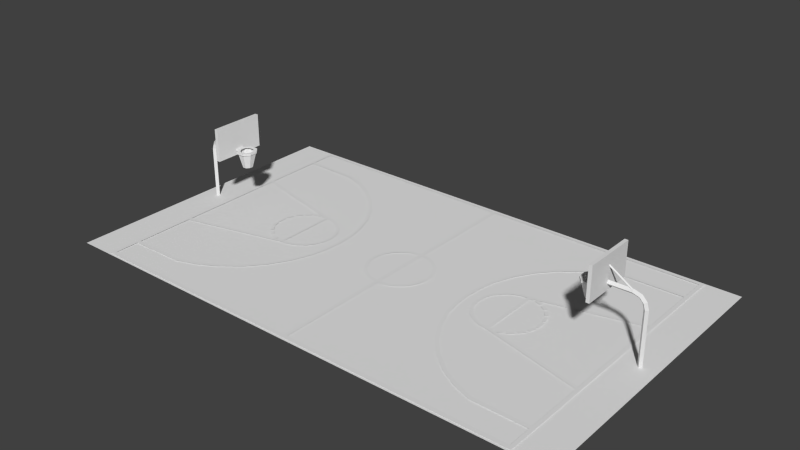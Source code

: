 # Source: BasketballCourt.blend  (saved by Blender 2.71.0; exported with 4.5.12 LTS)
import bpy
from mathutils import Matrix  # noqa: F401  (used for matrix-valued properties, if any)

bpy.ops.wm.read_factory_settings(use_empty=True)
scene = bpy.context.scene
scene.name = 'Scene'

# ---- collections
col_collection_1 = bpy.data.collections.new('Collection 1'); scene.collection.children.link(col_collection_1)

# ---- materials (node trees are filled in below, after node groups)
mat_concrete = bpy.data.materials.new('Concrete')
mat_concrete.alpha_threshold = 0.0
mat_concrete.use_transparent_shadow = False
mat_concrete.roughness = 0.5
mat_concrete.line_color = (0.0, 0.0, 0.0, 1.0)
mat_courtlines = bpy.data.materials.new('CourtLines')
mat_courtlines.alpha_threshold = 0.0
mat_courtlines.use_transparent_shadow = False
mat_courtlines.diffuse_color = (0.7843, 0.7843, 0.7843, 1.0)
mat_courtlines.roughness = 0.5
mat_courtlines.line_color = (0.0, 0.0, 0.0, 1.0)
mat_hoopgreen = bpy.data.materials.new('HoopGreen')
mat_hoopgreen.alpha_threshold = 0.0
mat_hoopgreen.use_transparent_shadow = False
mat_hoopgreen.diffuse_color = (0.7843, 0.7843, 0.7843, 1.0)
mat_hoopgreen.roughness = 0.5
mat_hoopgreen.line_color = (0.0, 0.0, 0.0, 1.0)
mat_hoopmesh = bpy.data.materials.new('HoopMesh')
mat_hoopmesh.alpha_threshold = 0.0
mat_hoopmesh.use_transparent_shadow = False
mat_hoopmesh.diffuse_color = (0.7843, 0.7843, 0.7843, 1.0)
mat_hoopmesh.roughness = 0.5
mat_hoopmesh.line_color = (0.0, 0.0, 0.0, 1.0)

# ---- material node trees

# ---- world
world_world = bpy.data.worlds.new('World'); scene.world = world_world
world_world.color = (0.05088, 0.05088, 0.05088)
world_world.use_sun_shadow = False
world_world.sun_shadow_jitter_overblur = 0.0
world_world.cycles.sampling_method = 'MANUAL'
world_world.cycles.sample_map_resolution = 256

# ---- meshes
me_plane = bpy.data.meshes.new('Plane')
me_plane.from_pydata([(-6.0, -3.5, 0.0), (6.0, -3.5, 0.0), (-6.0, 3.5, 0.0), (6.0, 3.5, 0.0)], [], [(0, 1, 3, 2)])
_uv = me_plane.uv_layers.new(name='UVMap')
_uv.uv.foreach_set('vector', [-4.863, -2.628, 11.86, -2.628, 11.86, 7.128, -4.863, 7.128])
me_plane.materials.append(mat_concrete)
me_plane.use_remesh_preserve_volume = False
me_plane.use_remesh_preserve_attributes = False
me_plane.use_mirror_vertex_groups = False
me_plane.update()
me_polygon1 = bpy.data.meshes.new('polygon1')
me_polygon1.from_pydata([(-2.594, 0.0, -1.375), (-1.957, 0.0, -1.411), (-1.958, 0.0, -1.364), (-1.733, 0.0, -1.333), (-1.753, 0.0, -1.29), (-1.522, 0.0, -1.216), (-1.543, 0.0, -1.178), (-1.299, 0.0, -1.039), (-1.326, 0.0, -1.006), (-1.131, 0.0, -0.8433), (-1.165, 0.0, -0.8203), (-1.002, 0.0, -0.6292), (-1.039, 0.0, -0.6121), (-0.9116, 0.0, -0.3862), (-0.9502, 0.0, -0.3779), (-0.8738, 0.0, -0.197), (-0.9143, 0.0, -0.1926), (-0.8601, 0.0, 0.0), (-0.9031, 0.0, 0.0), (-0.8738, 0.0, 0.197), (-0.9143, 0.0, 0.1926), (-0.9116, 0.0, 0.3862), (-0.9502, 0.0, 0.3779), (-1.002, 0.0, 0.6292), (-1.039, 0.0, 0.6121), (-1.131, 0.0, 0.8433), (-1.165, 0.0, 0.8203), (-1.299, 0.0, 1.039), (-1.326, 0.0, 1.006), (-1.522, 0.0, 1.216), (-1.543, 0.0, 1.178), (-1.733, 0.0, 1.333), (-1.753, 0.0, 1.29), (-1.957, 0.0, 1.411), (-1.958, 0.0, 1.364), (-2.594, 0.0, 1.375), (-2.64, 0.0, 1.422), (2.594, 0.0, -1.375), (1.958, 0.0, -1.364), (1.957, 0.0, -1.411), (1.753, 0.0, -1.29), (1.733, 0.0, -1.333), (1.543, 0.0, -1.178), (1.522, 0.0, -1.216), (1.326, 0.0, -1.006), (1.299, 0.0, -1.039), (1.165, 0.0, -0.8203), (1.131, 0.0, -0.8433), (1.039, 0.0, -0.6121), (1.002, 0.0, -0.6292), (0.9502, 0.0, -0.3779), (0.9116, 0.0, -0.3862), (0.9143, 0.0, -0.1926), (0.8738, 0.0, -0.197), (0.9031, 0.0, 0.0), (0.8601, 0.0, 0.0), (0.9143, 0.0, 0.1926), (0.8738, 0.0, 0.197), (0.9502, 0.0, 0.3779), (0.9116, 0.0, 0.3862), (1.039, 0.0, 0.6121), (1.002, 0.0, 0.6292), (1.165, 0.0, 0.8203), (1.131, 0.0, 0.8433), (1.326, 0.0, 1.006), (1.299, 0.0, 1.039), (1.543, 0.0, 1.178), (1.522, 0.0, 1.216), (1.753, 0.0, 1.29), (1.733, 0.0, 1.333), (1.958, 0.0, 1.364), (1.957, 0.0, 1.411), (1.456, 0.0, -0.3428), (1.378, 0.0, -0.3872), (1.307, 0.0, -0.3376), (1.302, 0.0, -0.3757), (1.218, 0.0, -0.3003), (1.205, 0.0, -0.3359), (1.143, 0.0, -0.2368), (1.113, 0.0, -0.2671), (1.09, 0.0, -0.1704), (1.056, 0.0, -0.1855), (1.055, 0.0, -0.08618), (1.018, 0.0, -0.09375), (1.047, 0.0, 0.0), (1.007, 0.0, 0.0), (1.055, 0.0, 0.08618), (1.018, 0.0, 0.09375), (1.09, 0.0, 0.1704), (1.056, 0.0, 0.1855), (1.143, 0.0, 0.2368), (1.113, 0.0, 0.2671), (1.218, 0.0, 0.3003), (1.205, 0.0, 0.3359), (1.307, 0.0, 0.3376), (1.302, 0.0, 0.3757), (1.378, 0.0, 0.3872), (1.456, 0.0, 0.3428), (-1.456, 0.0, 0.3428), (-1.378, 0.0, 0.3872), (-1.307, 0.0, 0.3376), (-1.302, 0.0, 0.3757), (-1.218, 0.0, 0.3003), (-1.205, 0.0, 0.3359), (-1.143, 0.0, 0.2368), (-1.113, 0.0, 0.2671), (-1.09, 0.0, 0.1704), (-1.056, 0.0, 0.1855), (-1.055, 0.0, 0.08618), (-1.018, 0.0, 0.09375), (-1.047, 0.0, 0.0), (-1.007, 0.0, 0.0), (-1.055, 0.0, -0.08618), (-1.018, 0.0, -0.09375), (-1.09, 0.0, -0.1704), (-1.056, 0.0, -0.1855), (-1.143, 0.0, -0.2368), (-1.113, 0.0, -0.2671), (-1.218, 0.0, -0.3003), (-1.205, 0.0, -0.3359), (-1.307, 0.0, -0.3376), (-1.302, 0.0, -0.3757), (-1.381, 0.0, -0.3447), (-1.378, 0.0, -0.3872), (-0.02271, 0.0, 0.3438), (-0.1311, 0.0, 0.3665), (-0.1177, 0.0, 0.3289), (-0.2224, 0.0, 0.3142), (-0.1982, 0.0, 0.283), (-0.2957, 0.0, 0.2522), (-0.2681, 0.0, 0.2217), (-0.3516, 0.0, 0.1592), (-0.3159, 0.0, 0.1399), (-0.3782, 0.0, 0.07471), (-0.3413, 0.0, 0.06909), (-0.3853, 0.0, 0.0), (-0.3464, 0.0, 0.0), (-0.3782, 0.0, -0.07471), (-0.3413, 0.0, -0.06909), (-0.3516, 0.0, -0.1592), (-0.3159, 0.0, -0.1399), (-0.2957, 0.0, -0.2522), (-0.2681, 0.0, -0.2217), (-0.2224, 0.0, -0.3142), (-0.1982, 0.0, -0.283), (-0.1311, 0.0, -0.3665), (-0.1177, 0.0, -0.3289), (-0.02271, 0.0, -0.3845), (0.1311, 0.0, -0.3665), (0.1177, 0.0, -0.3289), (0.2224, 0.0, -0.3142), (0.1982, 0.0, -0.283), (0.2957, 0.0, -0.2522), (0.2681, 0.0, -0.2217), (0.3516, 0.0, -0.1592), (0.3159, 0.0, -0.1399), (0.3782, 0.0, -0.07471), (0.3413, 0.0, -0.06909), (0.3853, 0.0, 0.0), (0.3464, 0.0, 0.0), (0.3782, 0.0, 0.07471), (0.3413, 0.0, 0.06909), (0.3516, 0.0, 0.1592), (0.3159, 0.0, 0.1399), (0.2957, 0.0, 0.2522), (0.2681, 0.0, 0.2217), (0.2224, 0.0, 0.3142), (0.1982, 0.0, 0.283), (0.1311, 0.0, 0.3665), (0.1177, 0.0, 0.3289), (0.02271, 0.0, 0.3845), (0.02271, 0.0, 0.3438), (2.594, 0.0, -1.703), (2.64, 0.0, -1.422), (2.594, 0.0, -1.422), (2.64, 0.0, -1.375), (2.64, 0.0, -0.6863), (2.64, 0.0, -0.6411), (2.64, 0.0, 0.0), (2.594, 0.0, 0.0), (2.64, 0.0, 0.6411), (2.594, 0.0, 0.6411), (2.64, 0.0, 0.6863), (2.594, 0.0, 0.6863), (2.64, 0.0, 1.375), (2.594, 0.0, 1.375), (2.64, 0.0, 1.422), (2.594, 0.0, 1.422), (-0.02271, 0.0, -1.703), (0.0, 0.0, -0.3438), (-0.02271, 0.0, -0.3438), (0.0, 0.0, 0.0), (-0.02271, 0.0, 0.0), (-0.02271, 0.0, 0.3845), (0.0, 0.0, 1.703), (0.02271, 0.0, -1.703), (0.02271, 0.0, -0.3845), (0.0, 0.0, -0.3845), (0.02271, 0.0, -0.3438), (0.02271, 0.0, 0.0), (0.0, 0.0, 0.3438), (0.0, 0.0, 0.3845), (0.02271, 0.0, 1.703), (-2.594, 0.0, 1.75), (-0.02271, 0.0, 1.703), (-0.02271, 0.0, 1.75), (0.0, 0.0, 1.75), (0.02271, 0.0, 1.75), (2.594, 0.0, 1.703), (2.594, 0.0, 1.75), (2.64, 0.0, 1.703), (2.64, 0.0, 1.75), (-0.02271, 0.0, -1.75), (0.0, 0.0, -1.75), (0.0, 0.0, -1.703), (0.02271, 0.0, -1.75), (2.594, 0.0, -1.75), (2.64, 0.0, -1.75), (2.64, 0.0, -1.703), (-2.594, 0.0, -0.6863), (-2.64, 0.0, -1.375), (-2.64, 0.0, -1.422), (-2.594, 0.0, -1.422), (-2.64, 0.0, -1.703), (-2.594, 0.0, -1.703), (-2.64, 0.0, -1.75), (-2.594, 0.0, -1.75), (-2.594, 0.0, 0.0), (-2.64, 0.0, 0.0), (-2.64, 0.0, 0.6411), (-2.594, 0.0, 0.6863), (-2.64, 0.0, 0.6863), (-2.64, 0.0, 1.375), (-1.42, 0.0, -0.3447), (-1.381, 0.0, 0.0), (-1.42, 0.0, 0.0), (-1.381, 0.0, 0.3447), (-1.42, 0.0, 0.3447), (-1.519, 0.0, -0.3745), (-2.594, 0.0, -0.6411), (-2.64, 0.0, -0.6411), (-2.64, 0.0, -0.6863), (-1.487, 0.0, -0.3674), (-1.419, 0.0, -0.3926), (-1.459, 0.0, -0.364), (-1.456, 0.0, -0.3428), (-1.75, 0.0, -0.05347), (-1.786, 0.0, -0.05347), (-1.75, 0.0, 0.0), (-1.786, 0.0, 0.0), (-1.75, 0.0, 0.05347), (-1.786, 0.0, 0.05347), (-2.594, 0.0, 0.6411), (-1.419, 0.0, 0.3926), (-1.459, 0.0, 0.364), (1.786, 0.0, -0.05347), (1.75, 0.0, -0.05347), (1.786, 0.0, 0.0), (1.75, 0.0, 0.0), (1.786, 0.0, 0.05347), (1.75, 0.0, 0.05347), (-2.594, 0.0, 1.422), (-2.594, 0.0, 1.703), (-2.64, 0.0, 1.703), (-2.64, 0.0, 1.75), (2.594, 0.0, -0.6411), (2.594, 0.0, -0.6863), (1.419, 0.0, -0.3926), (1.459, 0.0, -0.364), (1.42, 0.0, -0.3447), (1.381, 0.0, -0.3447), (1.42, 0.0, 0.0), (1.381, 0.0, 0.0), (1.42, 0.0, 0.3447), (1.381, 0.0, 0.3447), (1.419, 0.0, 0.3926), (1.519, 0.0, 0.3745), (1.459, 0.0, 0.364), (-1.519, 0.0, 0.3745), (-1.487, 0.0, 0.3674), (-1.572, 0.0, 0.3523), (-1.482, 0.0, 0.3411), (-1.559, 0.0, 0.311), (-1.482, 0.0, -0.3411), (-1.559, 0.0, -0.311), (-1.572, 0.0, -0.3523), (1.559, 0.0, -0.311), (1.482, 0.0, -0.3411), (1.482, 0.0, 0.3411), (1.559, 0.0, 0.311), (1.572, 0.0, 0.3523), (-1.779, 0.0, 0.08105), (-1.757, 0.0, 0.1599), (-1.722, 0.0, 0.1487), (-1.742, 0.0, 0.07349), (-1.665, 0.0, -0.2847), (-1.64, 0.0, -0.2534), (-1.58, 0.0, -0.3005), (-1.601, 0.0, -0.3345), (-1.74, 0.0, -0.1951), (-1.709, 0.0, -0.1692), (-1.66, 0.0, -0.2332), (-1.691, 0.0, -0.2595), (-1.779, 0.0, -0.08105), (-1.742, 0.0, -0.07349), (-1.722, 0.0, -0.1487), (-1.757, 0.0, -0.1599), (-1.665, 0.0, 0.2847), (-1.601, 0.0, 0.3345), (-1.58, 0.0, 0.3005), (-1.64, 0.0, 0.2534), (-1.74, 0.0, 0.1951), (-1.691, 0.0, 0.2595), (-1.66, 0.0, 0.2332), (-1.709, 0.0, 0.1692), (1.665, 0.0, -0.2847), (1.601, 0.0, -0.3345), (1.58, 0.0, -0.3005), (1.64, 0.0, -0.2534), (1.74, 0.0, -0.1951), (1.691, 0.0, -0.2595), (1.66, 0.0, -0.2332), (1.709, 0.0, -0.1692), (1.665, 0.0, 0.2847), (1.64, 0.0, 0.2534), (1.58, 0.0, 0.3005), (1.601, 0.0, 0.3345), (1.74, 0.0, 0.1951), (1.709, 0.0, 0.1692), (1.66, 0.0, 0.2332), (1.691, 0.0, 0.2595), (1.779, 0.0, 0.08105), (1.742, 0.0, 0.07349), (1.722, 0.0, 0.1487), (1.757, 0.0, 0.1599), (1.779, 0.0, -0.08105), (1.757, 0.0, -0.1599), (1.722, 0.0, -0.1487), (1.742, 0.0, -0.07349), (1.519, 0.0, -0.3745), (1.487, 0.0, -0.3674), (1.572, 0.0, -0.3523), (1.487, 0.0, 0.3674)], [], [(146, 190, 147, 145), (61, 63, 62, 60), (236, 99, 101, 100), (24, 26, 25, 23), (153, 155, 154, 152), (197, 189, 198, 196), (59, 61, 60, 58), (16, 18, 17, 15), (57, 59, 58, 56), (49, 51, 50, 48), (53, 55, 54, 52), (8, 10, 9, 7), (151, 153, 152, 150), (134, 136, 135, 133), (136, 138, 137, 135), (185, 187, 186, 184), (222, 0, 2, 1), (10, 12, 11, 9), (12, 14, 13, 11), (111, 113, 112, 110), (4, 6, 5, 3), (18, 20, 19, 17), (157, 159, 158, 156), (159, 161, 160, 158), (51, 53, 52, 50), (249, 251, 250, 248), (109, 111, 110, 108), (258, 260, 259, 257), (270, 272, 271, 269), (2, 4, 3, 1), (43, 45, 44, 42), (22, 24, 23, 21), (6, 8, 7, 5), (47, 49, 48, 46), (128, 130, 129, 127), (132, 134, 133, 131), (174, 37, 175, 173), (333, 334, 331, 332), (41, 43, 42, 40), (39, 41, 40, 38), (32, 34, 33, 31), (63, 65, 64, 62), (35, 232, 36, 261), (219, 0, 220, 241), (313, 314, 311, 312), (209, 211, 210, 208), (101, 103, 102, 100), (317, 318, 315, 316), (340, 287, 341, 339), (165, 167, 166, 164), (142, 144, 143, 141), (218, 172, 174, 173), (45, 47, 46, 44), (337, 338, 335, 336), (67, 69, 68, 66), (85, 87, 86, 84), (181, 183, 182, 180), (270, 73, 75, 74), (329, 330, 327, 328), (119, 121, 120, 118), (117, 119, 118, 116), (115, 117, 116, 114), (256, 258, 257, 255), (167, 169, 168, 166), (169, 171, 170, 168), (219, 241, 240, 239), (321, 322, 319, 320), (301, 302, 299, 300), (272, 274, 273, 271), (309, 310, 307, 308), (26, 28, 27, 25), (281, 282, 280, 279), (103, 105, 104, 102), (105, 107, 106, 104), (122, 233, 235, 234), (235, 237, 236, 234), (214, 195, 215, 213), (183, 185, 184, 182), (87, 89, 88, 86), (81, 83, 82, 80), (130, 132, 131, 129), (14, 16, 15, 13), (179, 181, 180, 178), (30, 32, 31, 29), (201, 194, 202, 170), (79, 81, 80, 78), (77, 79, 78, 76), (83, 85, 84, 82), (193, 204, 194, 201), (75, 77, 76, 74), (28, 30, 29, 27), (93, 95, 94, 92), (121, 123, 122, 120), (202, 207, 209, 208), (325, 326, 323, 324), (193, 124, 126, 125), (242, 244, 243), (262, 203, 205, 204), (163, 165, 164, 162), (305, 306, 303, 304), (138, 140, 139, 137), (140, 142, 141, 139), (247, 249, 248, 246), (275, 276, 277), (278, 279, 280), (252, 229, 231, 230), (89, 91, 90, 88), (65, 67, 66, 64), (222, 224, 223, 221), (224, 226, 225, 223), (113, 115, 114, 112), (155, 157, 156, 154), (161, 163, 162, 160), (107, 109, 108, 106), (55, 57, 56, 54), (20, 22, 21, 19), (297, 298, 295, 296), (69, 71, 70, 68), (91, 93, 92, 90), (172, 218, 217, 216), (149, 151, 150, 148), (36, 263, 262, 261), (181, 276, 275, 183), (263, 264, 203, 262), (268, 267, 269, 72), (174, 39, 38, 37), (191, 200, 171, 199), (187, 208, 210, 186), (224, 188, 212, 226), (228, 229, 252, 227), (195, 172, 216, 215), (189, 191, 199, 198), (266, 267, 339, 265), (71, 187, 185, 70), (198, 149, 148, 196), (205, 206, 194, 204), (265, 179, 178, 177), (244, 245, 233, 243), (188, 214, 213, 212), (192, 124, 200, 191), (126, 128, 127, 125), (275, 277, 97, 273), (254, 253, 237, 98), (243, 219, 239, 238), (267, 73, 270, 269), (190, 192, 191, 189), (206, 207, 202, 194), (200, 201, 170, 171), (37, 266, 176, 175), (231, 232, 35, 230), (147, 190, 189, 197), (0, 222, 221, 220), (144, 146, 145, 143), (238, 285, 284, 242), (124, 193, 201, 200), (230, 253, 278, 252), (123, 243, 233, 122), (34, 35, 261, 33), (238, 242, 243), (266, 265, 177, 176), (214, 197, 196, 195), (278, 253, 279), (253, 254, 279), (96, 275, 273, 274), (188, 147, 197, 214), (240, 228, 227, 239), (339, 267, 340), (267, 268, 340), (253, 99, 236, 237), (276, 342, 277), (283, 242, 284), (276, 290, 289, 342), (286, 341, 287), (288, 342, 289), (95, 96, 274, 94), (293, 294, 291, 292)])
_uv = me_polygon1.uv_layers.new(name='UVMap')
_uv.uv.foreach_set('vector', [0.9551, -0.4062, 0.9922, -0.4023, 0.9922, -0.3906, 0.9512, -0.3945, 0.6211, -0.6797, 0.5723, -0.7402, 0.5586, -0.7344, 0.6074, -0.6758, 0.4766, -0.5977, 0.4785, -0.6113, 0.5059, -0.6074, 0.5039, -0.5957, 0.6074, -0.6758, 0.5586, -0.7344, 0.5723, -0.7402, 0.6211, -0.6797, 0.8984, -0.4375, 0.8809, -0.4609, 0.8672, -0.4551, 0.8887, -0.4277, 1.0, -0.3906, 1.0, -0.4023, 0.9922, -0.4023, 0.9922, -0.3906, 0.6543, -0.6113, 0.6211, -0.6797, 0.6074, -0.6758, 0.6406, -0.6074, 0.6543, -0.4453, 0.6582, -0.5, 0.6738, -0.5, 0.6699, -0.4434, 0.6699, -0.5566, 0.6543, -0.6113, 0.6406, -0.6074, 0.6543, -0.5547, 0.6211, -0.3203, 0.6543, -0.3887, 0.6406, -0.3926, 0.6074, -0.3242, 0.6699, -0.4434, 0.6738, -0.5, 0.6582, -0.5, 0.6543, -0.4453, 0.498, -0.2129, 0.5586, -0.2656, 0.5723, -0.2598, 0.5078, -0.2031, 0.9258, -0.4199, 0.8984, -0.4375, 0.8887, -0.4277, 0.916, -0.4102, 0.8711, -0.5195, 0.8691, -0.5, 0.8535, -0.5, 0.8574, -0.5215, 0.8691, -0.5, 0.8711, -0.4805, 0.8574, -0.4785, 0.8535, -0.5, 0.01758, -0.8926, 0.01758, -0.9062, 0.0, -0.9062, 0.0, -0.8926, 0.01758, -0.09375, 0.01758, -0.1074, 0.2578, -0.1094, 0.2578, -0.09766, 0.5586, -0.2656, 0.6074, -0.3242, 0.6211, -0.3203, 0.5723, -0.2598, 0.6074, -0.3242, 0.6406, -0.3926, 0.6543, -0.3887, 0.6211, -0.3203, 0.6191, -0.5, 0.6152, -0.4727, 0.5996, -0.4746, 0.6035, -0.5, 0.3359, -0.1309, 0.416, -0.1641, 0.4238, -0.1523, 0.3438, -0.1191, 0.6582, -0.5, 0.6543, -0.5547, 0.6699, -0.5566, 0.6738, -0.5, 0.8711, -0.4805, 0.8691, -0.5, 0.8535, -0.5, 0.8574, -0.4785, 0.8691, -0.5, 0.8711, -0.5195, 0.8574, -0.5215, 0.8535, -0.5, 0.6543, -0.3887, 0.6699, -0.4434, 0.6543, -0.4453, 0.6406, -0.3926, 0.3242, -0.5, 0.3242, -0.5156, 0.3379, -0.5156, 0.3379, -0.5, 0.6152, -0.5273, 0.6191, -0.5, 0.6035, -0.5, 0.5996, -0.5254, 0.3379, -0.5, 0.3379, -0.5156, 0.3242, -0.5156, 0.3242, -0.5, 0.4766, -0.4023, 0.4766, -0.5, 0.4629, -0.5, 0.4629, -0.4023, 0.2578, -0.1094, 0.3359, -0.1309, 0.3438, -0.1191, 0.2578, -0.09766, 0.4238, -0.1523, 0.5078, -0.2031, 0.498, -0.2129, 0.416, -0.1641, 0.6406, -0.6074, 0.6074, -0.6758, 0.6211, -0.6797, 0.6543, -0.6113, 0.416, -0.1641, 0.498, -0.2129, 0.5078, -0.2031, 0.4238, -0.1523, 0.5723, -0.2598, 0.6211, -0.3203, 0.6074, -0.3242, 0.5586, -0.2656, 0.9258, -0.5801, 0.8984, -0.5625, 0.8887, -0.5723, 0.916, -0.5898, 0.8809, -0.5391, 0.8711, -0.5195, 0.8574, -0.5215, 0.8672, -0.5449, 0.01758, -0.09375, 0.01758, -0.1074, 0.0, -0.1074, 0.0, -0.09375, 0.3477, -0.543, 0.334, -0.5449, 0.3262, -0.5234, 0.3398, -0.5215, 0.3438, -0.1191, 0.4238, -0.1523, 0.416, -0.1641, 0.3359, -0.1309, 0.2578, -0.09766, 0.3438, -0.1191, 0.3359, -0.1309, 0.2578, -0.1094, 0.3359, -0.8691, 0.2578, -0.8906, 0.2578, -0.9023, 0.3438, -0.8809, 0.5723, -0.7402, 0.5078, -0.7969, 0.498, -0.7871, 0.5586, -0.7344, 0.01758, -0.8926, 0.0, -0.8926, 0.0, -0.9062, 0.01758, -0.9062, 0.01758, -0.3047, 0.01758, -0.1074, 0.0, -0.1074, 0.0, -0.3047, 0.3711, -0.5664, 0.3535, -0.5488, 0.3418, -0.5566, 0.3594, -0.5742, 0.01758, -1.0, 0.0, -1.0, 0.0, -0.9863, 0.01758, -0.9863, 0.5059, -0.6074, 0.543, -0.5957, 0.5391, -0.5859, 0.5039, -0.5957, 0.4023, -0.4141, 0.3789, -0.4277, 0.3691, -0.418, 0.3945, -0.4043, 0.4375, -0.3945, 0.4395, -0.4023, 0.4043, -0.3984, 0.4238, -0.3926, 0.8984, -0.5625, 0.9258, -0.5801, 0.916, -0.5898, 0.8887, -0.5723, 0.8984, -0.4375, 0.9258, -0.4199, 0.916, -0.4102, 0.8887, -0.4277, 0.0, -0.01367, 0.01758, -0.01367, 0.01758, -0.09375, 0.0, -0.09375, 0.5078, -0.2031, 0.5723, -0.2598, 0.5586, -0.2656, 0.498, -0.2129, 0.3477, -0.457, 0.3398, -0.4785, 0.3262, -0.4766, 0.334, -0.4551, 0.4238, -0.8477, 0.3438, -0.8809, 0.3359, -0.8691, 0.416, -0.8359, 0.6191, -0.5, 0.6152, -0.5273, 0.5996, -0.5254, 0.6035, -0.5, 0.01758, -0.6836, 0.01758, -0.6953, 0.0, -0.6953, 0.0, -0.6836, 0.4766, -0.4023, 0.4785, -0.3887, 0.5059, -0.3926, 0.5039, -0.4043, 0.3711, -0.5664, 0.3594, -0.5742, 0.3418, -0.5566, 0.3535, -0.5488, 0.543, -0.4043, 0.5059, -0.3926, 0.5039, -0.4043, 0.5391, -0.4141, 0.5781, -0.4238, 0.543, -0.4043, 0.5391, -0.4141, 0.5664, -0.4316, 0.5996, -0.4473, 0.5781, -0.4238, 0.5664, -0.4316, 0.5879, -0.4512, 0.3379, -0.4844, 0.3379, -0.5, 0.3242, -0.5, 0.3242, -0.4844, 0.9258, -0.5801, 0.9551, -0.5938, 0.9512, -0.6055, 0.916, -0.5898, 0.9551, -0.5938, 0.9922, -0.5977, 0.9922, -0.6094, 0.9512, -0.6055, 0.01758, -0.3047, 0.0, -0.3047, 0.0, -0.3164, 0.01758, -0.3164, 0.3711, -0.4336, 0.3535, -0.4512, 0.3418, -0.4434, 0.3594, -0.4258, 0.3711, -0.4336, 0.3594, -0.4258, 0.3418, -0.4434, 0.3535, -0.4512, 0.4766, -0.5, 0.4766, -0.5977, 0.4629, -0.5977, 0.4629, -0.5, 0.4023, -0.5859, 0.3789, -0.5723, 0.3691, -0.582, 0.3945, -0.5957, 0.5586, -0.7344, 0.498, -0.7871, 0.5078, -0.7969, 0.5723, -0.7402, 0.4395, -0.5977, 0.4102, -0.5898, 0.4043, -0.6016, 0.4375, -0.6055, 0.543, -0.5957, 0.5781, -0.5762, 0.5664, -0.5684, 0.5391, -0.5859, 0.5781, -0.5762, 0.5996, -0.5527, 0.5879, -0.5488, 0.5664, -0.5684, 0.4766, -0.4023, 0.4629, -0.4023, 0.4629, -0.5, 0.4766, -0.5, 0.4629, -0.5, 0.4629, -0.5977, 0.4766, -0.5977, 0.4766, -0.5, 1.0, -0.01367, 0.9922, -0.01367, 0.9922, 0.0, 1.0, 0.0, 0.01758, -0.6953, 0.01758, -0.8926, 0.0, -0.8926, 0.0, -0.6953, 0.6152, -0.5273, 0.5996, -0.5527, 0.5879, -0.5488, 0.5996, -0.5254, 0.5996, -0.4473, 0.6152, -0.4727, 0.5996, -0.4746, 0.5879, -0.4512, 0.8984, -0.5625, 0.8809, -0.5391, 0.8672, -0.5449, 0.8887, -0.5723, 0.6406, -0.3926, 0.6543, -0.4453, 0.6699, -0.4434, 0.6543, -0.3887, 0.01758, -0.5, 0.01758, -0.6836, 0.0, -0.6836, 0.0, -0.5, 0.416, -0.8359, 0.3359, -0.8691, 0.3438, -0.8809, 0.4238, -0.8477, 1.0, -0.6094, 1.0, -0.9863, 0.9922, -0.9863, 0.9922, -0.6094, 0.5781, -0.4238, 0.5996, -0.4473, 0.5879, -0.4512, 0.5664, -0.4316, 0.543, -0.4043, 0.5781, -0.4238, 0.5664, -0.4316, 0.5391, -0.4141, 0.6152, -0.4727, 0.6191, -0.5, 0.6035, -0.5, 0.5996, -0.4746, 0.9922, -0.6094, 0.9922, -0.9863, 1.0, -0.9863, 1.0, -0.6094, 0.5059, -0.3926, 0.543, -0.4043, 0.5391, -0.4141, 0.5039, -0.4043, 0.498, -0.7871, 0.416, -0.8359, 0.4238, -0.8477, 0.5078, -0.7969, 0.543, -0.5957, 0.5059, -0.6074, 0.5039, -0.5957, 0.5391, -0.5859, 0.5059, -0.3926, 0.4785, -0.3887, 0.4766, -0.4023, 0.5039, -0.4043, 0.9922, -0.9863, 0.9922, -1.0, 0.01758, -1.0, 0.01758, -0.9863, 0.4023, -0.5859, 0.3945, -0.5957, 0.3691, -0.582, 0.3789, -0.5723, 0.9922, -0.6094, 0.9922, -0.5977, 0.9551, -0.5938, 0.9512, -0.6055, 0.4375, -0.3945, 0.4473, -0.3965, 0.4629, -0.3887, 0.01758, -0.9863, 0.01758, -1.0, 0.9922, -1.0, 0.9922, -0.9863, 0.8809, -0.5391, 0.8984, -0.5625, 0.8887, -0.5723, 0.8672, -0.5449, 0.3477, -0.457, 0.334, -0.4551, 0.3262, -0.4766, 0.3398, -0.4785, 0.8711, -0.4805, 0.8809, -0.4609, 0.8672, -0.4551, 0.8574, -0.4785, 0.8809, -0.4609, 0.8984, -0.4375, 0.8887, -0.4277, 0.8672, -0.4551, 0.3242, -0.4844, 0.3242, -0.5, 0.3379, -0.5, 0.3379, -0.4844, 0.4629, -0.6113, 0.4238, -0.6074, 0.4473, -0.6035, 0.4238, -0.6074, 0.4375, -0.6055, 0.4043, -0.6016, 0.01758, -0.6836, 0.0, -0.6836, 0.0, -0.6953, 0.01758, -0.6953, 0.5996, -0.5527, 0.5781, -0.5762, 0.5664, -0.5684, 0.5879, -0.5488, 0.5078, -0.7969, 0.4238, -0.8477, 0.416, -0.8359, 0.498, -0.7871, 0.01758, -0.09375, 0.01758, -0.01367, 0.0, -0.01367, 0.0, -0.09375, 0.01758, -0.01367, 0.01758, 0.0, 0.0, 0.0, 0.0, -0.01367, 0.6152, -0.4727, 0.5996, -0.4473, 0.5879, -0.4512, 0.5996, -0.4746, 0.8809, -0.4609, 0.8711, -0.4805, 0.8574, -0.4785, 0.8672, -0.4551, 0.8711, -0.5195, 0.8809, -0.5391, 0.8672, -0.5449, 0.8574, -0.5215, 0.5996, -0.5527, 0.6152, -0.5273, 0.5996, -0.5254, 0.5879, -0.5488, 0.6738, -0.5, 0.6699, -0.5566, 0.6543, -0.5547, 0.6582, -0.5, 0.6543, -0.5547, 0.6406, -0.6074, 0.6543, -0.6113, 0.6699, -0.5566, 0.4023, -0.4141, 0.3945, -0.4043, 0.3691, -0.418, 0.3789, -0.4277, 0.3438, -0.8809, 0.2578, -0.9023, 0.2578, -0.8906, 0.3359, -0.8691, 0.5781, -0.5762, 0.543, -0.5957, 0.5391, -0.5859, 0.5664, -0.5684, 0.01758, -0.01367, 0.0, -0.01367, 0.0, 0.0, 0.01758, 0.0, 0.9551, -0.4062, 0.9258, -0.4199, 0.916, -0.4102, 0.9512, -0.3945, 0.0, -0.9062, 0.0, -0.9863, 0.01758, -0.9863, 0.01758, -0.9062, 0.01758, -0.6836, 0.4238, -0.6074, 0.4629, -0.6113, 0.01758, -0.6953, 0.0, -0.9863, 0.0, -1.0, 0.01758, -1.0, 0.01758, -0.9863, 0.4473, -0.3965, 0.4629, -0.3887, 0.4629, -0.4023, 0.4492, -0.4023, 0.01758, -0.09375, 0.2578, -0.09766, 0.2578, -0.1094, 0.01758, -0.1074, 1.0, -0.5, 1.0, -0.5977, 0.9922, -0.5977, 0.9922, -0.5, 0.01758, -0.9062, 0.01758, -0.9863, 0.0, -0.9863, 0.0, -0.9062, 0.01758, -0.01367, 0.9922, -0.01367, 0.9922, 0.0, 0.01758, 0.0, 0.0, -0.5, 0.0, -0.6836, 0.01758, -0.6836, 0.01758, -0.5, 0.9922, -0.01367, 0.01758, -0.01367, 0.01758, 0.0, 0.9922, 0.0, 1.0, -0.4023, 1.0, -0.5, 0.9922, -0.5, 0.9922, -0.4023, 0.01758, -0.3047, 0.4629, -0.3887, 0.4238, -0.3926, 0.01758, -0.3164, 0.2578, -0.9023, 0.01758, -0.9062, 0.01758, -0.8926, 0.2578, -0.8906, 0.9922, -0.4023, 0.9551, -0.4062, 0.9512, -0.3945, 0.9922, -0.3906, 0.9922, -1.0, 1.0, -1.0, 1.0, -0.9863, 0.9922, -0.9863, 0.01758, -0.3164, 0.01758, -0.5, 0.0, -0.5, 0.0, -0.3164, 0.4473, -0.3965, 0.4492, -0.4023, 0.4629, -0.4023, 0.4629, -0.3887, 0.9922, -0.01367, 1.0, -0.01367, 1.0, 0.0, 0.9922, 0.0, 0.9922, -0.5, 0.9922, -0.5977, 1.0, -0.5977, 1.0, -0.5, 0.9551, -0.5938, 0.9258, -0.5801, 0.916, -0.5898, 0.9512, -0.6055, 0.4629, -0.6113, 0.4473, -0.6035, 0.4492, -0.5977, 0.4629, -0.5977, 0.4473, -0.6035, 0.4629, -0.6113, 0.4629, -0.5977, 0.4492, -0.5977, 0.4629, -0.3887, 0.01758, -0.3047, 0.01758, -0.3164, 0.4238, -0.3926, 0.4629, -0.3887, 0.4785, -0.3887, 0.4766, -0.4023, 0.4629, -0.4023, 0.9922, -0.4023, 0.9922, -0.5, 1.0, -0.5, 1.0, -0.4023, 1.0, -1.0, 0.9922, -1.0, 0.9922, -0.9863, 1.0, -0.9863, 1.0, -0.5977, 1.0, -0.6094, 0.9922, -0.6094, 0.9922, -0.5977, 0.01758, -0.1074, 0.01758, -0.3047, 0.0, -0.3047, 0.0, -0.1074, 0.0, -0.6953, 0.0, -0.8926, 0.01758, -0.8926, 0.01758, -0.6953, 0.9922, -0.3906, 0.9922, -0.4023, 1.0, -0.4023, 1.0, -0.3906, 0.01758, -0.1074, 0.01758, -0.09375, 0.0, -0.09375, 0.0, -0.1074, 0.9258, -0.4199, 0.9551, -0.4062, 0.9512, -0.3945, 0.916, -0.4102, 0.4238, -0.3926, 0.4043, -0.3984, 0.4102, -0.4102, 0.4375, -0.3945, 0.9922, -0.5977, 0.9922, -0.6094, 1.0, -0.6094, 1.0, -0.5977, 0.01758, -0.6953, 0.4629, -0.6113, 0.4238, -0.6074, 0.01758, -0.6836, 0.4785, -0.3887, 0.4629, -0.3887, 0.4629, -0.4023, 0.4766, -0.4023, 0.2578, -0.8906, 0.01758, -0.8926, 0.01758, -0.9062, 0.2578, -0.9023, 0.4238, -0.3926, 0.4375, -0.3945, 0.4629, -0.3887, 0.01758, -0.3047, 0.01758, -0.3164, 0.0, -0.3164, 0.0, -0.3047, 1.0, -0.01367, 1.0, -0.3906, 0.9922, -0.3906, 0.9922, -0.01367, 0.4238, -0.6074, 0.4629, -0.6113, 0.4375, -0.6055, 0.4629, -0.6113, 0.4473, -0.6035, 0.4375, -0.6055, 0.4785, -0.6113, 0.4629, -0.6113, 0.4629, -0.5977, 0.4766, -0.5977, 0.9922, -0.01367, 0.9922, -0.3906, 1.0, -0.3906, 1.0, -0.01367, 0.0, -0.3164, 0.0, -0.5, 0.01758, -0.5, 0.01758, -0.3164, 0.4238, -0.3926, 0.4629, -0.3887, 0.4375, -0.3945, 0.4629, -0.3887, 0.4473, -0.3965, 0.4375, -0.3945, 0.4629, -0.6113, 0.4785, -0.6113, 0.4766, -0.5977, 0.4629, -0.5977, 0.4238, -0.6074, 0.4375, -0.6055, 0.4473, -0.6035, 0.4395, -0.4023, 0.4375, -0.3945, 0.4102, -0.4102, 0.4238, -0.6074, 0.4043, -0.6016, 0.4102, -0.5898, 0.4375, -0.6055, 0.4102, -0.4102, 0.4043, -0.3984, 0.4395, -0.4023, 0.4395, -0.5977, 0.4375, -0.6055, 0.4102, -0.5898, 0.5059, -0.6074, 0.4785, -0.6113, 0.4766, -0.5977, 0.5039, -0.5957, 0.3477, -0.543, 0.3398, -0.5215, 0.3262, -0.5234, 0.334, -0.5449])
me_polygon1.materials.append(mat_courtlines)
me_polygon1.use_remesh_preserve_volume = False
me_polygon1.use_remesh_preserve_attributes = False
me_polygon1.use_mirror_vertex_groups = False
me_polygon1.update()
me_polygon3 = bpy.data.meshes.new('polygon3')
me_polygon3.from_pydata([(2.23, 0.533, -0.02246), (2.179, 0.7241, -0.04346), (2.261, 0.533, -0.05884), (2.24, 0.7241, -0.1045), (2.305, 0.533, -0.05908), (2.326, 0.7241, -0.1047), (2.336, 0.533, -0.02271), (2.387, 0.7241, -0.04395), (2.336, 0.533, 0.021), (2.387, 0.7241, 0.04224), (2.305, 0.533, 0.05762), (2.326, 0.7241, 0.103), (2.261, 0.533, 0.05762), (2.24, 0.7241, 0.1033), (2.23, 0.533, 0.02124), (2.179, 0.7241, 0.04248), (-2.24, 0.7241, -0.1045), (-2.23, 0.533, -0.02246), (-2.179, 0.7241, -0.04346), (-2.23, 0.533, 0.02124), (-2.179, 0.7241, 0.04248), (-2.261, 0.533, 0.05762), (-2.24, 0.7241, 0.1033), (-2.305, 0.533, 0.05762), (-2.326, 0.7241, 0.103), (-2.336, 0.533, 0.021), (-2.387, 0.7241, 0.04224), (-2.336, 0.533, -0.02271), (-2.387, 0.7241, -0.04395), (-2.305, 0.533, -0.05908), (-2.326, 0.7241, -0.1047), (-2.261, 0.533, -0.05884), (2.239, 0.7109, 0.1145), (2.177, 0.7109, 0.04712), (2.177, 0.7324, 0.04712), (2.177, 0.7109, -0.0481), (2.238, 0.7109, -0.1157), (2.324, 0.7109, -0.116), (2.385, 0.7109, -0.04858), (2.385, 0.7324, 0.04688), (2.325, 0.7109, 0.1143), (2.325, 0.7324, 0.1143), (-2.177, 0.7109, 0.04712), (-2.239, 0.7109, 0.1145), (-2.325, 0.7109, 0.1143), (-2.385, 0.7109, 0.04688), (-2.385, 0.7109, -0.04858), (-2.324, 0.7109, -0.116), (-2.238, 0.7109, -0.1157), (-2.238, 0.7324, -0.1157), (-2.177, 0.7109, -0.0481), (2.177, 0.7324, -0.0481), (2.211, 0.7324, 0.03198), (2.252, 0.7324, 0.07788), (2.239, 0.7324, 0.1145), (2.311, 0.7324, 0.07764), (2.352, 0.7324, 0.03174), (-2.177, 0.7324, -0.0481), (-2.177, 0.7324, 0.04712), (-2.211, 0.7324, 0.03198), (-2.239, 0.7324, 0.1145), (-2.252, 0.7324, 0.07788), (-2.325, 0.7324, 0.1143), (-2.311, 0.7324, 0.07764), (-2.352, 0.7324, 0.03174), (-2.352, 0.7324, -0.03345), (2.826, -0.006861, -9.095e-08), (2.853, -0.006769, -0.02686), (2.853, -0.006769, 0.02686), (2.88, -0.006676, -1.717e-07), (2.445, 0.7696, 2.715e-07), (2.437, 0.7425, 2.912e-07), (2.423, 0.9324, 2.489e-07), (2.446, 0.7158, 2.885e-07), (-2.505, 0.8694, 0.0), (-2.697, 0.7575, 0.01099), (-2.51, 0.8787, 0.01099), (-2.703, 0.7668, -5.076e-09), (-2.697, 0.7575, -0.01099), (-2.516, 0.8882, 0.0), (-2.51, 0.8787, -0.01099), (2.445, 0.7427, -0.02686), (2.432, 0.9268, -0.01099), (2.438, 0.9363, 2.276e-07), (2.432, 0.9268, 0.01099), (2.426, 0.9175, 2.492e-07), (2.693, 0.748, -4.835e-08), (2.445, 0.7427, 0.02686), (2.52, 0.743, 0.02686), (2.52, 0.743, -0.02686), (2.52, 0.7701, 1.746e-07), (2.52, 0.7161, 1.916e-07), (-2.799, 0.7449, -1.218e-08), (-2.71, 0.7715, -1.353e-08), (-2.786, 0.7213, -0.02686), (-2.71, 0.7446, -0.02686), (-2.773, 0.698, -1.301e-08), (-2.786, 0.7213, 0.02686), (-2.71, 0.7446, 0.02686), (2.712, 0.7177, -5.574e-08), (2.712, 0.7446, -0.02686), (2.788, 0.7213, -0.02686), (-2.71, 0.7177, -1.32e-08), (-2.518, 0.7161, -2.554e-09), (-2.518, 0.7701, -2.884e-09), (2.774, 0.698, -1.336e-07), (2.712, 0.7446, 0.02686), (2.788, 0.7213, 0.02686), (2.712, 0.7715, -7.269e-08), (2.801, 0.7449, -1.857e-07), (2.512, 0.8787, 0.01099), (-2.518, 0.743, 0.02686), (-2.518, 0.743, -0.02686), (-2.444, 0.7427, -0.02686), (-2.691, 0.748, -5.076e-09), (2.21, 0.7324, -0.03296), (2.238, 0.7324, -0.1157), (2.252, 0.7324, -0.06641), (2.324, 0.7324, -0.116), (2.311, 0.7324, -0.06641), (2.385, 0.7324, -0.04858), (2.352, 0.7324, -0.03345), (-2.21, 0.7324, -0.03296), (-2.252, 0.7324, -0.06641), (-2.311, 0.7324, -0.06641), (-2.324, 0.7324, -0.116), (-2.449, 1.047, -0.3125), (-2.41, 1.047, -0.3125), (2.41, 0.6594, 0.0), (2.41, 0.6594, -0.3125), (2.41, 1.047, -0.3125), (2.41, 1.047, 0.3125), (2.41, 1.047, 0.0), (2.449, 1.047, -0.3125), (2.449, 1.047, 0.0), (2.449, 0.6594, 0.0), (2.449, 0.6594, -0.3125), (-2.41, 0.6594, 0.3125), (-2.41, 1.047, 0.0), (-2.41, 0.6594, 0.0), (-2.41, 0.6594, -0.3125), (-2.449, 0.6594, 0.3125), (-2.449, 1.047, 0.3125), (-2.449, 0.6594, 0.0), (-2.449, 1.047, 0.0), (-2.449, 0.6594, -0.3125), (-2.425, 0.9175, 0.0), (-2.431, 0.9268, -0.01099), (-2.436, 0.9363, 0.0), (-2.431, 0.9268, 0.01099), (2.518, 0.8882, 1.361e-07), (2.699, 0.7575, 0.01099), (2.704, 0.7668, -6.988e-08), (2.512, 0.8787, -0.01099), (2.699, 0.7575, -0.01099), (-2.444, 0.7427, 0.02686), (-2.444, 0.7158, 7.973e-10), (-2.41, 1.047, 0.3125), (-2.385, 0.7324, -0.04858), (-2.412, 0.7324, -0.04858), (-2.412, 0.7324, 0.04688), (-2.412, 0.7109, 0.04688), (-2.385, 0.7324, 0.04688), (2.412, 0.7324, 0.04688), (2.385, 0.7109, 0.04688), (2.412, 0.7109, 0.04688), (2.412, 0.7324, -0.04858), (2.449, 0.6594, 0.3125), (2.449, 1.047, 0.3125), (2.41, 0.6594, 0.3125), (-2.421, 0.9324, 0.0), (2.506, 0.8694, 1.576e-07), (-2.435, 0.7425, 1.018e-09), (-2.444, 0.7696, 4.661e-10), (-2.878, -0.006676, 1.133e-07), (-2.851, -0.006769, -0.02686), (-2.851, -0.006769, 0.02686), (-2.824, -0.006861, 1.049e-07), (2.851, 0.6084, 0.02686), (2.824, 0.6084, -1.988e-07), (2.878, 0.6084, -2.798e-07), (2.851, 0.6084, -0.02686), (-2.823, 0.6084, 1.416e-08), (-2.877, 0.6084, 2.263e-08), (-2.85, 0.6084, 0.02686), (-2.85, 0.6084, -0.02686), (-2.807, 0.6593, 6.583e-09), (-2.854, 0.6863, 1.065e-08), (-2.83, 0.6728, 0.02686), (-2.83, 0.6728, -0.02686), (2.809, 0.6593, -1.866e-07), (2.855, 0.6863, -2.623e-07), (2.832, 0.6728, -0.02686), (2.832, 0.6728, 0.02686)], [], [(24, 26, 25, 23), (5, 7, 6, 4), (22, 24, 23, 21), (3, 5, 4, 2), (26, 28, 27, 25), (13, 15, 14, 12), (16, 18, 17, 31), (15, 1, 0, 14), (30, 16, 31, 29), (28, 30, 29, 27), (20, 22, 21, 19), (7, 9, 8, 6), (11, 13, 12, 10), (9, 11, 10, 8), (1, 3, 2, 0), (18, 20, 19, 17), (93, 95, 94, 92), (61, 63, 62, 60), (142, 144, 143, 141), (117, 119, 118, 116), (59, 61, 60, 58), (119, 121, 120, 118), (179, 181, 67, 66), (181, 180, 69, 67), (180, 178, 68, 69), (178, 179, 66, 68), (81, 71, 70), (139, 140, 127, 138), (82, 85, 72), (157, 138, 144, 142), (131, 169, 167, 168), (83, 84, 110, 150), (54, 41, 55, 53), (134, 133, 130, 132), (84, 85, 171, 110), (132, 130, 129, 128), (168, 134, 132, 131), (71, 87, 70), (51, 34, 52, 115), (125, 49, 48, 47), (51, 116, 36, 35), (80, 74, 114, 78), (73, 87, 71), (81, 73, 71), (72, 83, 82), (113, 156, 103, 112), (160, 162, 158, 159), (49, 57, 50, 48), (41, 39, 56, 55), (125, 158, 65, 124), (118, 120, 38, 37), (120, 39, 164, 38), (84, 83, 72), (85, 84, 72), (58, 60, 43, 42), (62, 162, 45, 44), (155, 173, 104, 111), (91, 89, 100, 99), (73, 81, 89, 91), (150, 110, 151, 152), (135, 136, 133, 134), (153, 150, 152, 154), (112, 103, 102, 95), (149, 148, 79, 76), (116, 118, 37, 36), (104, 112, 95, 93), (111, 104, 93, 98), (41, 54, 32, 40), (102, 98, 97, 96), (95, 102, 96, 94), (39, 120, 121, 56), (144, 126, 145, 143), (98, 93, 92, 97), (64, 65, 158, 162), (60, 62, 44, 43), (70, 87, 88, 90), (146, 149, 76, 74), (171, 153, 154, 86), (157, 142, 141, 137), (85, 82, 153, 171), (74, 76, 75, 114), (163, 166, 120, 39), (173, 113, 112, 104), (76, 79, 77, 75), (63, 64, 162, 62), (164, 165, 163, 39), (100, 108, 109, 101), (106, 99, 105, 107), (34, 51, 35, 33), (79, 80, 78, 77), (45, 162, 160, 161), (57, 49, 123, 122), (49, 125, 124, 123), (122, 59, 58, 57), (162, 158, 46, 45), (138, 127, 126, 144), (99, 100, 101, 105), (156, 155, 111, 103), (167, 135, 134, 168), (115, 117, 116, 51), (103, 111, 98, 102), (146, 147, 170), (147, 148, 170), (170, 148, 149), (89, 90, 108, 100), (90, 88, 106, 108), (82, 83, 150, 153), (88, 91, 99, 106), (81, 70, 90, 89), (155, 156, 172), (156, 113, 172), (172, 113, 173), (137, 139, 138, 157), (57, 58, 42, 50), (158, 125, 47, 46), (131, 132, 128, 169), (147, 146, 74, 80), (39, 41, 40, 164), (54, 34, 33, 32), (87, 73, 91, 88), (148, 147, 80, 79), (149, 146, 170), (110, 171, 86, 151), (108, 106, 107, 109), (155, 172, 173), (34, 54, 53, 52), (185, 182, 177, 175), (183, 185, 175, 174), (184, 183, 174, 176), (182, 184, 176, 177), (187, 189, 185, 183), (188, 187, 183, 184), (189, 186, 182, 185), (186, 188, 184, 182), (96, 97, 188, 186), (97, 92, 187, 188), (94, 96, 186, 189), (192, 191, 180, 181), (191, 193, 178, 180), (92, 94, 189, 187), (193, 190, 179, 178), (190, 192, 181, 179), (105, 101, 192, 190), (101, 109, 191, 192), (107, 105, 190, 193), (109, 107, 193, 191)])
me_polygon3.polygons.foreach_set('material_index', [1, 1, 1, 1, 1, 1, 1, 1, 1, 1, 1, 1, 1, 1, 1, 1, 0, 0, 0, 0, 0, 0, 0, 0, 0, 0, 0, 0, 0, 0, 0, 0, 0, 0, 0, 0, 0, 0, 0, 0, 0, 0, 0, 0, 0, 0, 0, 0, 0, 0, 0, 0, 0, 0, 0, 0, 0, 0, 0, 0, 0, 0, 0, 0, 0, 0, 0, 0, 0, 0, 0, 0, 0, 0, 0, 0, 0, 0, 0, 0, 0, 0, 0, 0, 0, 0, 0, 0, 0, 0, 0, 0, 0, 0, 0, 0, 0, 0, 0, 0, 0, 0, 0, 0, 0, 0, 0, 0, 0, 0, 0, 0, 0, 0, 0, 0, 0, 0, 0, 0, 0, 0, 0, 0, 0, 0, 0, 0, 0, 0, 0, 0, 0, 0, 0, 0, 0, 0, 0, 0, 0, 0, 0, 0, 0, 0])
_uv = me_polygon3.uv_layers.new(name='UVMap')
_uv.uv.foreach_set('vector', [-0.8906, -1.273, -0.8906, -1.133, -0.04688, -1.133, -0.04688, -1.273, -0.8906, -1.273, -0.8906, -1.133, -0.04688, -1.133, -0.04688, -1.273, -0.8906, -1.418, -0.8906, -1.273, -0.04688, -1.273, -0.04688, -1.418, -0.8906, -1.418, -0.8906, -1.273, -0.04688, -1.273, -0.04688, -1.418, -0.8906, -1.133, -0.8906, -1.133, -0.04688, -1.133, -0.04688, -1.133, -0.8906, -1.418, -0.8906, -1.57, -0.04688, -1.574, -0.04688, -1.418, -0.8906, -1.418, -0.8906, -1.57, -0.04688, -1.574, -0.04688, -1.418, -0.8906, -1.57, -0.8906, -1.57, -0.04688, -1.574, -0.04688, -1.574, -0.8906, -1.273, -0.8906, -1.418, -0.04688, -1.418, -0.04688, -1.273, -0.8906, -1.133, -0.8906, -1.273, -0.04688, -1.273, -0.04688, -1.133, -0.8906, -1.57, -0.8906, -1.418, -0.04688, -1.418, -0.04688, -1.574, -0.8906, -1.133, -0.8906, -1.133, -0.04688, -1.133, -0.04688, -1.133, -0.8906, -1.273, -0.8906, -1.418, -0.04688, -1.418, -0.04688, -1.273, -0.8906, -1.133, -0.8906, -1.273, -0.04688, -1.273, -0.04688, -1.133, -0.8906, -1.57, -0.8906, -1.418, -0.04688, -1.418, -0.04688, -1.574, -0.8906, -1.57, -0.8906, -1.57, -0.04688, -1.574, -0.04688, -1.574, 0.005859, 0.7344, 0.07812, 0.7344, 0.07812, 0.6133, 0.005859, 0.6133, 0.3848, 0.8672, 0.5879, 0.8672, 0.5879, 0.7656, 0.3848, 0.7656, 0.3262, 0.9941, 0.01953, 0.9941, 0.01953, 0.7695, 0.3262, 0.7695, 0.3594, 0.8633, 0.5938, 0.8633, 0.5938, 0.7695, 0.3594, 0.7695, 0.5879, 0.8672, 0.3848, 0.8672, 0.3848, 0.7656, 0.5879, 0.7656, 0.5938, 0.8633, 0.3594, 0.8633, 0.3594, 0.7695, 0.5938, 0.7695, 0.1504, 0.3967, 0.07812, 0.3967, 0.07812, 0.04297, 0.1504, 0.04297, 0.07812, 0.3967, 0.005859, 0.3966, 0.005859, 0.04297, 0.07812, 0.04297, 0.005859, 0.3966, 0.07812, 0.3967, 0.07812, 0.04297, 0.005859, 0.04297, 0.07812, 0.3967, 0.1504, 0.3967, 0.1504, 0.04297, 0.07812, 0.04297, 0.1465, 0.4512, 0.08008, 0.5156, 0.01367, 0.4492, 0.6562, 0.5156, 0.9844, 0.5156, 0.9844, 0.9844, 0.6562, 0.9844, 0.1465, 0.4512, 0.1445, 0.5859, 0.08008, 0.5156, 0.7344, 0.06641, 0.7344, 0.3281, 0.8965, 0.3281, 0.8965, 0.06641, 0.9492, 0.3281, 0.9492, 0.01562, 0.9766, 0.01562, 0.9766, 0.3281, 0.005859, 0.7363, 0.07812, 0.7363, 0.07812, 0.6152, 0.005859, 0.6152, 0.3848, 0.7656, 0.5879, 0.7656, 0.5879, 0.8672, 0.3848, 0.8672, 0.8965, 0.3281, 0.8965, 0.06641, 0.7344, 0.06641, 0.7344, 0.3281, 0.07812, 0.7363, 0.1504, 0.7363, 0.1504, 0.6152, 0.07812, 0.6152, 0.6562, 0.9844, 0.9844, 0.9844, 0.9844, 0.5156, 0.6562, 0.5156, 0.8965, 0.06641, 0.8965, 0.3281, 0.7344, 0.3281, 0.7344, 0.06641, 0.08008, 0.5156, 0.01172, 0.584, 0.01367, 0.4492, 0.3848, 0.7656, 0.5879, 0.7656, 0.5879, 0.8672, 0.3848, 0.8672, 0.4531, 0.9902, 0.5449, 0.9902, 0.5449, 0.875, 0.4531, 0.875, 0.6094, 0.9902, 0.5449, 0.9902, 0.5449, 0.875, 0.6094, 0.875, 0.07812, 0.4277, 0.1504, 0.4277, 0.1504, 0.04297, 0.07812, 0.04297, 0.1445, 0.5859, 0.01172, 0.584, 0.08008, 0.5156, 0.1465, 0.4512, 0.1445, 0.5859, 0.08008, 0.5156, 0.08008, 0.5156, 0.01367, 0.4492, 0.1465, 0.4512, 0.07812, 0.7363, 0.1504, 0.7363, 0.1504, 0.6152, 0.07812, 0.6152, 0.3594, 0.8945, 0.3594, 0.7656, 0.6094, 0.7656, 0.6094, 0.8945, 0.5449, 0.9902, 0.6094, 0.9902, 0.6094, 0.875, 0.5449, 0.875, 0.5879, 0.7656, 0.3848, 0.7656, 0.3848, 0.8672, 0.5879, 0.8672, 0.5938, 0.7695, 0.3594, 0.7695, 0.3594, 0.8633, 0.5938, 0.8633, 0.4531, 0.9902, 0.3887, 0.9902, 0.3887, 0.875, 0.4531, 0.875, 0.3887, 0.9902, 0.3887, 0.9902, 0.3887, 0.875, 0.3887, 0.875, 0.01172, 0.584, 0.01367, 0.4492, 0.08008, 0.5156, 0.1445, 0.5859, 0.01172, 0.584, 0.08008, 0.5156, 0.6094, 0.9902, 0.5449, 0.9902, 0.5449, 0.875, 0.6094, 0.875, 0.4531, 0.9902, 0.3887, 0.9902, 0.3887, 0.875, 0.4531, 0.875, 0.07812, 0.7363, 0.005859, 0.7363, 0.005859, 0.6152, 0.07812, 0.6152, 0.1504, 0.4277, 0.07812, 0.4277, 0.07812, 0.04297, 0.1504, 0.04297, 0.1504, 0.7363, 0.07812, 0.7363, 0.07812, 0.6152, 0.1504, 0.6152, 0.005859, 0.4277, 0.07812, 0.4277, 0.07812, 0.04297, 0.005859, 0.04297, 0.01953, 0.7695, 0.3262, 0.7695, 0.3262, 0.9941, 0.01953, 0.9941, 0.07812, 0.4277, 0.005859, 0.4277, 0.005859, 0.04297, 0.07812, 0.04297, 0.07812, 0.4277, 0.1504, 0.4277, 0.1504, 0.04297, 0.07812, 0.04297, 0.07812, 0.7363, 0.005859, 0.7363, 0.005859, 0.6152, 0.07812, 0.6152, 0.5449, 0.9902, 0.4531, 0.9902, 0.4531, 0.875, 0.5449, 0.875, 0.005859, 0.4277, 0.07812, 0.4277, 0.07812, 0.04297, 0.005859, 0.04297, 0.07812, 0.4277, 0.005859, 0.4277, 0.005859, 0.04297, 0.07812, 0.04297, 0.4531, 0.9902, 0.5449, 0.9902, 0.5449, 0.875, 0.4531, 0.875, 0.1504, 0.7344, 0.07812, 0.7344, 0.07812, 0.6133, 0.1504, 0.6133, 0.07812, 0.7344, 0.1504, 0.7344, 0.1504, 0.6133, 0.07812, 0.6133, 0.3848, 0.7656, 0.5879, 0.7656, 0.5879, 0.8672, 0.3848, 0.8672, 0.01953, 0.9941, 0.3262, 0.9941, 0.3262, 0.7695, 0.01953, 0.7695, 0.07812, 0.7344, 0.005859, 0.7344, 0.005859, 0.6133, 0.07812, 0.6133, 0.3848, 0.8672, 0.5879, 0.8672, 0.5879, 0.7656, 0.3848, 0.7656, 0.5449, 0.9902, 0.4531, 0.9902, 0.4531, 0.875, 0.5449, 0.875, 0.005859, 0.7363, 0.07812, 0.7363, 0.07812, 0.6152, 0.005859, 0.6152, 0.1504, 0.7363, 0.07812, 0.7363, 0.07812, 0.6152, 0.1504, 0.6152, 0.1504, 0.4277, 0.07812, 0.4277, 0.07812, 0.04297, 0.1504, 0.04297, 0.9492, 0.3281, 0.9766, 0.3281, 0.9766, 0.01562, 0.9492, 0.01562, 0.1504, 0.7363, 0.07812, 0.7363, 0.07812, 0.6152, 0.1504, 0.6152, 0.1504, 0.4277, 0.07812, 0.4277, 0.07812, 0.04297, 0.1504, 0.04297, 0.3594, 0.8945, 0.6094, 0.8945, 0.6094, 0.7656, 0.3594, 0.7656, 0.005859, 0.7363, 0.07812, 0.7363, 0.07812, 0.6152, 0.005859, 0.6152, 0.07812, 0.4277, 0.005859, 0.4277, 0.005859, 0.04297, 0.07812, 0.04297, 0.5879, 0.8672, 0.3848, 0.8672, 0.3848, 0.7656, 0.5879, 0.7656, 0.3887, 0.875, 0.3613, 0.875, 0.3613, 0.9902, 0.3887, 0.9902, 0.07812, 0.7344, 0.005859, 0.7344, 0.005859, 0.6133, 0.07812, 0.6133, 0.07812, 0.7344, 0.1504, 0.7344, 0.1504, 0.6133, 0.07812, 0.6133, 0.6094, 0.9902, 0.6094, 0.9902, 0.6094, 0.875, 0.6094, 0.875, 0.005859, 0.4277, 0.07812, 0.4277, 0.07812, 0.04297, 0.005859, 0.04297, 0.3887, 0.875, 0.3887, 0.9902, 0.3613, 0.9902, 0.3613, 0.875, 0.5938, 0.7695, 0.3594, 0.7695, 0.3594, 0.8633, 0.5938, 0.8633, 0.3594, 0.7695, 0.5938, 0.7695, 0.5938, 0.8633, 0.3594, 0.8633, 0.3848, 0.8672, 0.5879, 0.8672, 0.5879, 0.7656, 0.3848, 0.7656, 0.3887, 0.9902, 0.3887, 0.9902, 0.3887, 0.875, 0.3887, 0.875, 0.7344, 0.3281, 0.7344, 0.06641, 0.8965, 0.06641, 0.8965, 0.3281, 0.1504, 0.7344, 0.07812, 0.7344, 0.07812, 0.6133, 0.1504, 0.6133, 0.1504, 0.7363, 0.07812, 0.7363, 0.07812, 0.6152, 0.1504, 0.6152, 0.3262, 0.7695, 0.01953, 0.7695, 0.01953, 0.9941, 0.3262, 0.9941, 0.5938, 0.8633, 0.3594, 0.8633, 0.3594, 0.7695, 0.5938, 0.7695, 0.1504, 0.4277, 0.07812, 0.4277, 0.07812, 0.04297, 0.1504, 0.04297, 0.1445, 0.5859, 0.01172, 0.584, 0.08008, 0.5156, 0.01172, 0.584, 0.01367, 0.4492, 0.08008, 0.5156, 0.08008, 0.5156, 0.01367, 0.4492, 0.1465, 0.4512, 0.07812, 0.4277, 0.005859, 0.4277, 0.005859, 0.04297, 0.07812, 0.04297, 0.005859, 0.4277, 0.07812, 0.4277, 0.07812, 0.04297, 0.005859, 0.04297, 0.07812, 0.7363, 0.005859, 0.7363, 0.005859, 0.6152, 0.07812, 0.6152, 0.07812, 0.4277, 0.1504, 0.4277, 0.1504, 0.04297, 0.07812, 0.04297, 0.07812, 0.7363, 0.005859, 0.7363, 0.005859, 0.6152, 0.07812, 0.6152, 0.1465, 0.4512, 0.1445, 0.5859, 0.08008, 0.5156, 0.1445, 0.5859, 0.01172, 0.584, 0.08008, 0.5156, 0.08008, 0.5156, 0.01172, 0.584, 0.01367, 0.4492, 0.9844, 0.5156, 0.6562, 0.5156, 0.6562, 0.9844, 0.9844, 0.9844, 0.6094, 0.9902, 0.6094, 0.9902, 0.6094, 0.875, 0.6094, 0.875, 0.3887, 0.9902, 0.4531, 0.9902, 0.4531, 0.875, 0.3887, 0.875, 0.9844, 0.9844, 0.6562, 0.9844, 0.6562, 0.5156, 0.9844, 0.5156, 0.07812, 0.7363, 0.1504, 0.7363, 0.1504, 0.6152, 0.07812, 0.6152, 0.3887, 0.9902, 0.4531, 0.9902, 0.4531, 0.875, 0.3887, 0.875, 0.5449, 0.9902, 0.6094, 0.9902, 0.6094, 0.875, 0.5449, 0.875, 0.07812, 0.7363, 0.1504, 0.7363, 0.1504, 0.6152, 0.07812, 0.6152, 0.005859, 0.7363, 0.07812, 0.7363, 0.07812, 0.6152, 0.005859, 0.6152, 0.1465, 0.4512, 0.1445, 0.5859, 0.08008, 0.5156, 0.07812, 0.4277, 0.1504, 0.4277, 0.1504, 0.04297, 0.07812, 0.04297, 0.005859, 0.7344, 0.07812, 0.7344, 0.07812, 0.6133, 0.005859, 0.6133, 0.1465, 0.4512, 0.08008, 0.5156, 0.01367, 0.4492, 0.5879, 0.7656, 0.3848, 0.7656, 0.3848, 0.8672, 0.5879, 0.8672, 0.07812, 0.3967, 0.1504, 0.3967, 0.1504, 0.04297, 0.07812, 0.04297, 0.005859, 0.3966, 0.07812, 0.3967, 0.07812, 0.04297, 0.005859, 0.04297, 0.07812, 0.3967, 0.005859, 0.3966, 0.005859, 0.04297, 0.07812, 0.04297, 0.1504, 0.3967, 0.07812, 0.3967, 0.07812, 0.04297, 0.1504, 0.04297, 0.005859, 0.4233, 0.07812, 0.4233, 0.07812, 0.3166, 0.005859, 0.3165, 0.07812, 0.4233, 0.005859, 0.4233, 0.005859, 0.3165, 0.07812, 0.3166, 0.07812, 0.4233, 0.1504, 0.4234, 0.1504, 0.3167, 0.07812, 0.3166, 0.1504, 0.4234, 0.07812, 0.4233, 0.07812, 0.3166, 0.1504, 0.3167, 0.1504, 0.7541, 0.07812, 0.7541, 0.07812, 0.645, 0.1504, 0.645, 0.07812, 0.7541, 0.005859, 0.7541, 0.005859, 0.645, 0.07812, 0.645, 0.07812, 0.7541, 0.1504, 0.7541, 0.1504, 0.645, 0.07812, 0.645, 0.07812, 0.4233, 0.005859, 0.4233, 0.005859, 0.3165, 0.07812, 0.3166, 0.005859, 0.4233, 0.07812, 0.4233, 0.07812, 0.3166, 0.005859, 0.3165, 0.005859, 0.7541, 0.07812, 0.7541, 0.07812, 0.645, 0.005859, 0.645, 0.07812, 0.4233, 0.1504, 0.4234, 0.1504, 0.3167, 0.07812, 0.3166, 0.1504, 0.4234, 0.07812, 0.4233, 0.07812, 0.3166, 0.1504, 0.3167, 0.1504, 0.7541, 0.07812, 0.7541, 0.07812, 0.645, 0.1504, 0.645, 0.07812, 0.7541, 0.005859, 0.7541, 0.005859, 0.645, 0.07812, 0.645, 0.07812, 0.7541, 0.1504, 0.7541, 0.1504, 0.645, 0.07812, 0.645, 0.005859, 0.7541, 0.07812, 0.7541, 0.07812, 0.645, 0.005859, 0.645])
me_polygon3.materials.append(mat_hoopgreen)
me_polygon3.materials.append(mat_hoopmesh)
me_polygon3.use_remesh_preserve_volume = False
me_polygon3.use_remesh_preserve_attributes = False
me_polygon3.use_mirror_vertex_groups = False
me_polygon3.update()

# ---- objects
ob_concrete = bpy.data.objects.new('Concrete', me_plane)
ob_lines = bpy.data.objects.new('Lines', me_polygon1)
ob_hoops = bpy.data.objects.new('Hoops', me_polygon3)

# ---- transforms, parenting, visibility, modifiers, constraints
ob_concrete.location = (0.0, -0.5, 0.0)
ob_concrete.lineart.crease_threshold = 0.0
ob_lines.location = (0.0, -0.5, 0.02)
ob_lines.rotation_euler = (1.571, -0.0, 0.0)
ob_lines.scale = (1.976, 1.976, 1.976)
ob_lines.lineart.crease_threshold = 0.0
ob_hoops.location = (0.0, -0.5, 0.0)
ob_hoops.rotation_euler = (1.571, -0.0, 0.0)
ob_hoops.scale = (1.976, 1.976, 1.976)
ob_hoops.lineart.crease_threshold = 0.0

# ---- collection membership
col_collection_1.objects.link(ob_concrete)
col_collection_1.objects.link(ob_lines)
col_collection_1.objects.link(ob_hoops)

# ---- scene / render settings (as saved in the file)
scene.frame_start = 1; scene.frame_end = 250; scene.frame_set(1)
scene.render.engine = 'BLENDER_EEVEE_NEXT'
scene.render.resolution_percentage = 50
scene.render.dither_intensity = 0.0
scene.cycles.use_denoising = False
scene.cycles.samples = 10
scene.cycles.sampling_pattern = 'TABULATED_SOBOL'
scene.cycles.light_sampling_threshold = 0.0
scene.cycles.use_adaptive_sampling = False
scene.cycles.use_light_tree = False
scene.cycles.blur_glossy = 0.0
scene.cycles.volume_bounces = 1
scene.cycles.pixel_filter_type = 'GAUSSIAN'
scene.cycles.sample_clamp_indirect = 0.0
scene.view_settings.view_transform = 'Standard'
bpy.context.view_layer.update()

# ---- added for rendering (the .blend has no active camera and no usable light): camera, sun
cam_auto = bpy.data.cameras.new('AutoCamera')
cam_auto.lens = 50.0
cam_auto.sensor_width = 36.0
cam_auto.clip_end = 1000.0
ob_auto_camera = bpy.data.objects.new('AutoCamera', cam_auto)
scene.collection.objects.link(ob_auto_camera)
ob_auto_camera.location = (12.9973, -16.0967, 11.4255)
ob_auto_camera.rotation_euler = (1.09748, -7.21219e-08, 0.694738)
scene.camera = ob_auto_camera
light_auto_sun = bpy.data.lights.new('AutoSun', 'SUN')
light_auto_sun.energy = 3.0
light_auto_sun.angle = 0.0523599
ob_auto_sun = bpy.data.objects.new('AutoSun', light_auto_sun)
scene.collection.objects.link(ob_auto_sun)
ob_auto_sun.rotation_euler = (0.872665, 0.174533, 0.523599)
bpy.context.view_layer.update()
